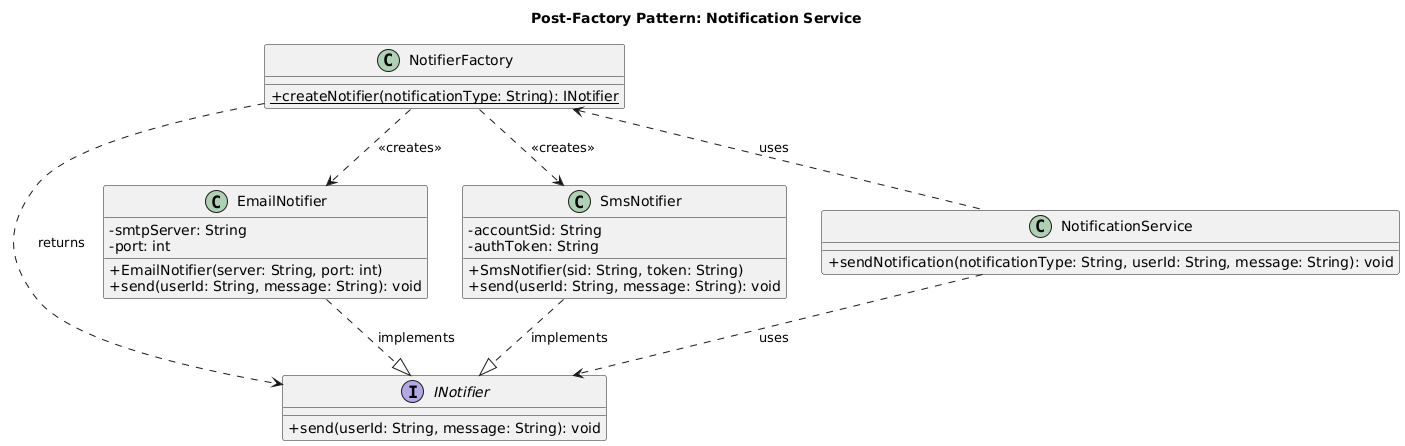

The diagram above was rendered by PlantUML. Its source (embedded in the PNG):
@startuml
title Post-Factory Pattern: Notification Service

skinparam classAttributeIconSize 0

interface INotifier {
  + send(userId: String, message: String): void
}

class EmailNotifier {
  - smtpServer: String
  - port: int
  + EmailNotifier(server: String, port: int)
  + send(userId: String, message: String): void
}
EmailNotifier ..|> INotifier : implements

class SmsNotifier {
  - accountSid: String
  - authToken: String
  + SmsNotifier(sid: String, token: String)
  + send(userId: String, message: String): void
}
SmsNotifier ..|> INotifier : implements

' The Factory encapsulates creation logic
class NotifierFactory {
  + {static} createNotifier(notificationType: String): INotifier
  ' Contains the switch/if logic:
  ' switch(type) { case "EMAIL": return new EmailNotifier(...); ... }
}

' Factory creates concrete products
NotifierFactory .down.> EmailNotifier : <<creates>>
NotifierFactory .down.> SmsNotifier : <<creates>>
' Factory returns the interface type
NotifierFactory ..> INotifier : returns

' The client (Service) is now decoupled from concrete notifiers
class NotificationService {
   + sendNotification(notificationType: String, userId: String, message: String): void
   ' Calls NotifierFactory.createNotifier()
}

' Client uses the factory to get objects
NotificationService .up.> NotifierFactory : uses

' Client uses the product via the interface
NotificationService ..> INotifier : uses
@enduml